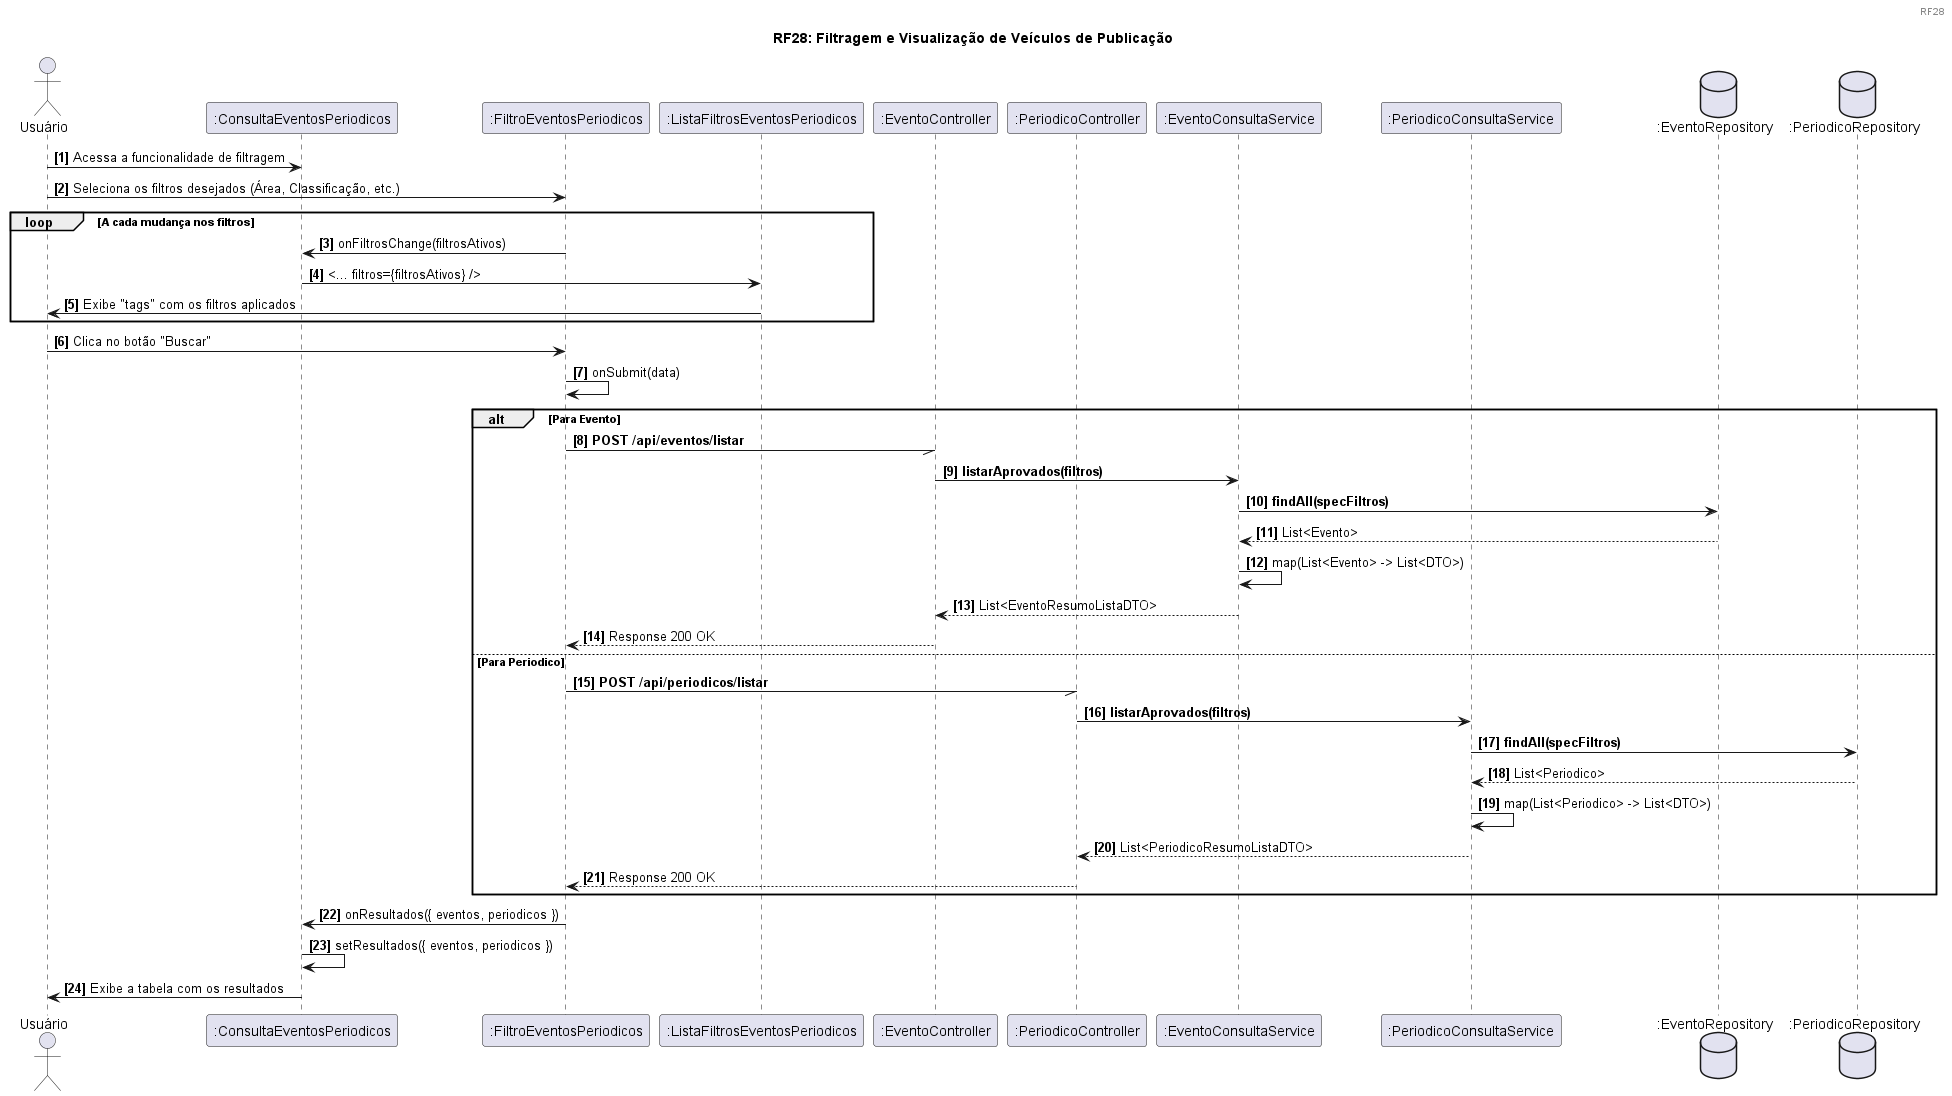

The diagram above was rendered by PlantUML. Its source (embedded in the PNG):
@startuml
header 
RF28
endheader

title RF28: Filtragem e Visualização de Veículos de Publicação

actor "Usuário" as user
participant ":ConsultaEventosPeriodicos" as pagina
participant ":FiltroEventosPeriodicos" as filtro
participant ":ListaFiltrosEventosPeriodicos" as listaFiltros
participant ":EventoController" as eventoCtrl
participant ":PeriodicoController" as periodicoCtrl
participant ":EventoConsultaService" as eventoService
participant ":PeriodicoConsultaService" as periodicoService
database ":EventoRepository" as eventoRepo
database ":PeriodicoRepository" as periodicoRepo


autonumber "<b>[0]</b>"

user -> pagina: Acessa a funcionalidade de filtragem

user -> filtro: Seleciona os filtros desejados (Área, Classificação, etc.)

loop A cada mudança nos filtros
    filtro -> pagina: onFiltrosChange(filtrosAtivos)
    pagina -> listaFiltros: <... filtros={filtrosAtivos} />
    listaFiltros -> user: Exibe "tags" com os filtros aplicados
end

user -> filtro: Clica no botão "Buscar"

filtro -> filtro: onSubmit(data)

alt Para Evento

    filtro -// eventoCtrl: **POST /api/eventos/listar**
    eventoCtrl -> eventoService: **listarAprovados(filtros)**
    
    eventoService -> eventoRepo: **findAll(specFiltros)**
    eventoRepo --> eventoService: List<Evento>
    
    eventoService -> eventoService: map(List<Evento> -> List<DTO>)
    
    eventoService --> eventoCtrl: List<EventoResumoListaDTO>
    eventoCtrl --> filtro: Response 200 OK
else Para Periodico

    filtro -// periodicoCtrl: **POST /api/periodicos/listar**
    periodicoCtrl -> periodicoService: **listarAprovados(filtros)**

    periodicoService -> periodicoRepo: **findAll(specFiltros)**
    periodicoRepo --> periodicoService: List<Periodico>

    periodicoService -> periodicoService: map(List<Periodico> -> List<DTO>)

    periodicoService --> periodicoCtrl: List<PeriodicoResumoListaDTO>
    periodicoCtrl --> filtro: Response 200 OK
end

filtro -> pagina: onResultados({ eventos, periodicos })

pagina -> pagina: setResultados({ eventos, periodicos })
pagina -> user: Exibe a tabela com os resultados

@enduml